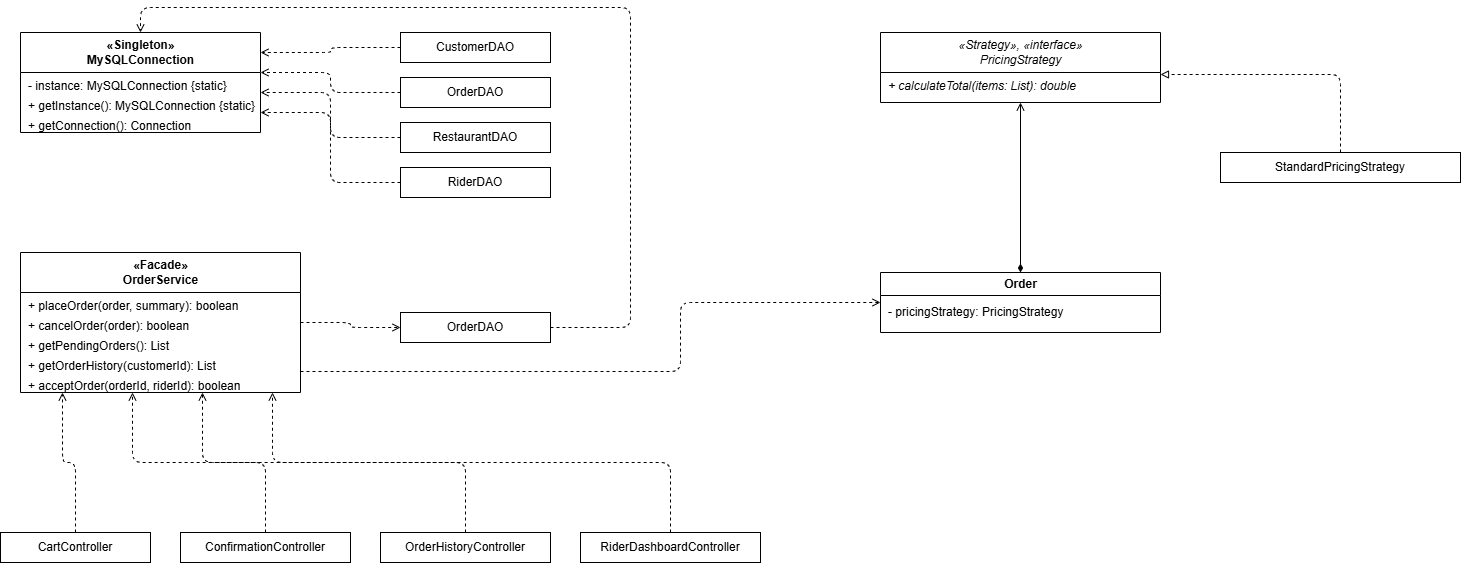

The diagram above was exported from draw.io. Its source (the exported page's mxGraphModel, read from the mxfile embedded in the PNG):
<mxGraphModel dx="1382" dy="1238" grid="1" gridSize="10" guides="1" tooltips="1" connect="1" arrows="1" fold="1" page="1" pageScale="1" pageWidth="1700" pageHeight="1300" math="0" shadow="0">
  <root>
    <mxCell id="0" />
    <mxCell id="1" parent="0" />
    <mxCell id="mysqlConn" parent="1" style="swimlane;html=1;startSize=40;" value="«Singleton»&#10;MySQLConnection" vertex="1">
      <mxGeometry height="100" width="240" x="40" y="40" as="geometry" />
    </mxCell>
    <mxCell id="mysqlConnField" parent="mysqlConn" style="text;html=1;align=left;spacingLeft=6;" value="- instance: MySQLConnection {static}" vertex="1">
      <mxGeometry height="20" width="240" y="40" as="geometry" />
    </mxCell>
    <mxCell id="mysqlConnMethod1" parent="mysqlConn" style="text;html=1;align=left;spacingLeft=6;" value="+ getInstance(): MySQLConnection {static}" vertex="1">
      <mxGeometry height="20" width="240" y="60" as="geometry" />
    </mxCell>
    <mxCell id="mysqlConnMethod2" parent="mysqlConn" style="text;html=1;align=left;spacingLeft=6;" value="+ getConnection(): Connection" vertex="1">
      <mxGeometry height="20" width="240" y="80" as="geometry" />
    </mxCell>
    <mxCell id="customerDAO" parent="1" style="rounded=0;whiteSpace=wrap;html=1;" value="CustomerDAO" vertex="1">
      <mxGeometry height="30" width="150" x="420" y="40" as="geometry" />
    </mxCell>
    <mxCell id="orderDAO" parent="1" style="rounded=0;whiteSpace=wrap;html=1;" value="OrderDAO" vertex="1">
      <mxGeometry height="30" width="150" x="420" y="85" as="geometry" />
    </mxCell>
    <mxCell id="restaurantDAO" parent="1" style="rounded=0;whiteSpace=wrap;html=1;" value="RestaurantDAO" vertex="1">
      <mxGeometry height="30" width="150" x="420" y="130" as="geometry" />
    </mxCell>
    <mxCell id="riderDAO" parent="1" style="rounded=0;whiteSpace=wrap;html=1;" value="RiderDAO" vertex="1">
      <mxGeometry height="30" width="150" x="420" y="175" as="geometry" />
    </mxCell>
    <mxCell id="edgeCustomerDAO" edge="1" parent="1" source="customerDAO" style="edgeStyle=orthogonalEdgeStyle;dashed=1;endArrow=open;html=1;exitX=0;exitY=0.5;exitDx=0;exitDy=0;entryX=1;entryY=0.2;entryDx=0;entryDy=0;" target="mysqlConn">
      <mxGeometry relative="1" as="geometry" />
    </mxCell>
    <mxCell id="edgeOrderDAO" edge="1" parent="1" source="orderDAO" style="edgeStyle=orthogonalEdgeStyle;dashed=1;endArrow=open;html=1;exitX=0;exitY=0.5;exitDx=0;exitDy=0;entryX=1;entryY=0.4;entryDx=0;entryDy=0;" target="mysqlConn">
      <mxGeometry relative="1" as="geometry" />
    </mxCell>
    <mxCell id="edgeRestaurantDAO" edge="1" parent="1" source="restaurantDAO" style="edgeStyle=orthogonalEdgeStyle;dashed=1;endArrow=open;html=1;exitX=0;exitY=0.5;exitDx=0;exitDy=0;entryX=1;entryY=0.6;entryDx=0;entryDy=0;" target="mysqlConn">
      <mxGeometry relative="1" as="geometry" />
    </mxCell>
    <mxCell id="edgeRiderDAO" edge="1" parent="1" source="riderDAO" style="edgeStyle=orthogonalEdgeStyle;dashed=1;endArrow=open;html=1;exitX=0;exitY=0.5;exitDx=0;exitDy=0;entryX=1;entryY=0.8;entryDx=0;entryDy=0;" target="mysqlConn">
      <mxGeometry relative="1" as="geometry" />
    </mxCell>
    <mxCell id="orderService" parent="1" style="swimlane;html=1;startSize=40;" value="«Facade»&#10;OrderService" vertex="1">
      <mxGeometry height="140" width="280" x="40" y="260" as="geometry" />
    </mxCell>
    <mxCell id="orderServiceM1" parent="orderService" style="text;html=1;align=left;spacingLeft=6;" value="+ placeOrder(order, summary): boolean" vertex="1">
      <mxGeometry height="20" width="280" y="40" as="geometry" />
    </mxCell>
    <mxCell id="orderServiceM2" parent="orderService" style="text;html=1;align=left;spacingLeft=6;" value="+ cancelOrder(order): boolean" vertex="1">
      <mxGeometry height="20" width="280" y="60" as="geometry" />
    </mxCell>
    <mxCell id="orderServiceM3" parent="orderService" style="text;html=1;align=left;spacingLeft=6;" value="+ getPendingOrders(): List" vertex="1">
      <mxGeometry height="20" width="280" y="80" as="geometry" />
    </mxCell>
    <mxCell id="orderServiceM4" parent="orderService" style="text;html=1;align=left;spacingLeft=6;" value="+ getOrderHistory(customerId): List" vertex="1">
      <mxGeometry height="20" width="280" y="100" as="geometry" />
    </mxCell>
    <mxCell id="orderServiceM5" parent="orderService" style="text;html=1;align=left;spacingLeft=6;" value="+ acceptOrder(orderId, riderId): boolean" vertex="1">
      <mxGeometry height="20" width="280" y="120" as="geometry" />
    </mxCell>
    <mxCell id="orderDAO2" parent="1" style="rounded=0;whiteSpace=wrap;html=1;" value="OrderDAO" vertex="1">
      <mxGeometry height="30" width="150" x="420" y="320" as="geometry" />
    </mxCell>
    <mxCell id="edgeOrderServiceDAO" edge="1" parent="1" source="orderService" style="edgeStyle=orthogonalEdgeStyle;dashed=1;endArrow=open;html=1;exitX=1;exitY=0.5;exitDx=0;exitDy=0;entryX=0;entryY=0.5;entryDx=0;entryDy=0;" target="orderDAO2">
      <mxGeometry relative="1" as="geometry" />
    </mxCell>
    <mxCell id="edgeOrderDAO2ToSingleton" edge="1" parent="1" source="orderDAO2" style="edgeStyle=orthogonalEdgeStyle;dashed=1;endArrow=open;html=1;exitX=1;exitY=0.5;exitDx=0;exitDy=0;entryX=0.5;entryY=0;entryDx=0;entryDy=0;" target="mysqlConn">
      <mxGeometry relative="1" as="geometry">
        <Array as="points">
          <mxPoint x="650" y="335" />
          <mxPoint x="650" y="15" />
          <mxPoint x="160" y="15" />
        </Array>
      </mxGeometry>
    </mxCell>
    <mxCell id="edgeOrderServiceToOrder" edge="1" parent="1" source="orderService" style="edgeStyle=orthogonalEdgeStyle;dashed=1;endArrow=open;html=1;exitX=1;exitY=0.85;exitDx=0;exitDy=0;entryX=0;entryY=0.5;entryDx=0;entryDy=0;" target="orderClass">
      <mxGeometry relative="1" as="geometry">
        <Array as="points">
          <mxPoint x="700" y="379" />
          <mxPoint x="700" y="310" />
        </Array>
      </mxGeometry>
    </mxCell>
    <mxCell id="cartController" parent="1" style="rounded=0;whiteSpace=wrap;html=1;" value="CartController" vertex="1">
      <mxGeometry height="30" width="150" x="20" y="540" as="geometry" />
    </mxCell>
    <mxCell id="confirmationController" parent="1" style="rounded=0;whiteSpace=wrap;html=1;" value="ConfirmationController" vertex="1">
      <mxGeometry height="30" width="170" x="200" y="540" as="geometry" />
    </mxCell>
    <mxCell id="orderHistoryController" parent="1" style="rounded=0;whiteSpace=wrap;html=1;" value="OrderHistoryController" vertex="1">
      <mxGeometry height="30" width="170" x="400" y="540" as="geometry" />
    </mxCell>
    <mxCell id="riderDashboardController" parent="1" style="rounded=0;whiteSpace=wrap;html=1;" value="RiderDashboardController" vertex="1">
      <mxGeometry height="30" width="180" x="600" y="540" as="geometry" />
    </mxCell>
    <mxCell id="edgeCart" edge="1" parent="1" source="cartController" style="edgeStyle=orthogonalEdgeStyle;dashed=1;endArrow=open;html=1;exitX=0.5;exitY=0;exitDx=0;exitDy=0;entryX=0.15;entryY=1;entryDx=0;entryDy=0;" target="orderService">
      <mxGeometry relative="1" as="geometry" />
    </mxCell>
    <mxCell id="edgeConfirmation" edge="1" parent="1" source="confirmationController" style="edgeStyle=orthogonalEdgeStyle;dashed=1;endArrow=open;html=1;exitX=0.5;exitY=0;exitDx=0;exitDy=0;entryX=0.4;entryY=1;entryDx=0;entryDy=0;" target="orderService">
      <mxGeometry relative="1" as="geometry" />
    </mxCell>
    <mxCell id="edgeHistory" edge="1" parent="1" source="orderHistoryController" style="edgeStyle=orthogonalEdgeStyle;dashed=1;endArrow=open;html=1;exitX=0.5;exitY=0;exitDx=0;exitDy=0;entryX=0.65;entryY=1;entryDx=0;entryDy=0;" target="orderService">
      <mxGeometry relative="1" as="geometry" />
    </mxCell>
    <mxCell id="edgeRiderDash" edge="1" parent="1" source="riderDashboardController" style="edgeStyle=orthogonalEdgeStyle;dashed=1;endArrow=open;html=1;exitX=0.5;exitY=0;exitDx=0;exitDy=0;entryX=0.9;entryY=1;entryDx=0;entryDy=0;" target="orderService">
      <mxGeometry relative="1" as="geometry" />
    </mxCell>
    <mxCell id="pricingStrategy" parent="1" style="swimlane;html=1;fontStyle=2;startSize=40;" value="«Strategy», «interface»&#10;PricingStrategy" vertex="1">
      <mxGeometry height="70" width="280" x="900" y="40" as="geometry" />
    </mxCell>
    <mxCell id="pricingStrategyM1" parent="pricingStrategy" style="text;html=1;align=left;spacingLeft=6;fontStyle=2;" value="+ calculateTotal(items: List): double" vertex="1">
      <mxGeometry height="30" width="280" y="40" as="geometry" />
    </mxCell>
    <mxCell id="standardPricingStrategy" parent="1" style="rounded=0;whiteSpace=wrap;html=1;" value="StandardPricingStrategy" vertex="1">
      <mxGeometry height="30" width="240" x="1240" y="160" as="geometry" />
    </mxCell>
    <mxCell id="edgeStrategyImpl" edge="1" parent="1" source="standardPricingStrategy" style="edgeStyle=orthogonalEdgeStyle;dashed=1;endArrow=block;endFill=0;html=1;exitX=0.5;exitY=0;exitDx=0;exitDy=0;entryX=1;entryY=0.6;entryDx=0;entryDy=0;" target="pricingStrategy">
      <mxGeometry relative="1" as="geometry" />
    </mxCell>
    <mxCell id="orderClass" parent="1" style="swimlane;html=1;" value="Order" vertex="1">
      <mxGeometry height="60" width="280" x="900" y="280" as="geometry" />
    </mxCell>
    <mxCell id="orderClassField" parent="orderClass" style="text;html=1;align=left;spacingLeft=6;" value="- pricingStrategy: PricingStrategy" vertex="1">
      <mxGeometry height="30" width="280" y="26" as="geometry" />
    </mxCell>
    <mxCell id="edgeOrderStrategy" edge="1" parent="1" source="orderClass" style="edgeStyle=orthogonalEdgeStyle;startArrow=diamondThin;startFill=1;endArrow=open;html=1;exitX=0.5;exitY=0;exitDx=0;exitDy=0;entryX=0.5;entryY=1;entryDx=0;entryDy=0;" target="pricingStrategy">
      <mxGeometry relative="1" as="geometry" />
    </mxCell>
  </root>
</mxGraphModel>